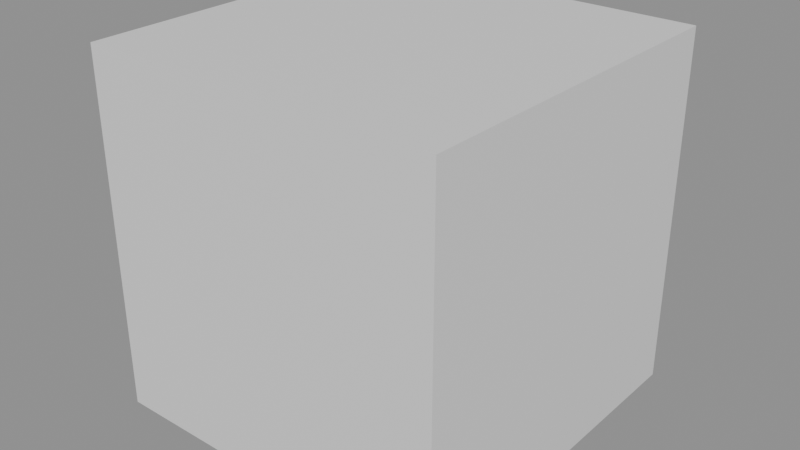 # Source: cube.blend  (saved by Blender 5.2.44; exported with 4.5.12 LTS)
import bpy
from mathutils import Matrix  # noqa: F401  (used for matrix-valued properties, if any)

bpy.ops.wm.read_factory_settings(use_empty=True)
scene = bpy.context.scene
scene.name = 'Scene'

# ---- materials (node trees are filled in below, after node groups)
mat_red = bpy.data.materials.new('Red')
mat_red.diffuse_color = (0.8, 0.1, 0.1, 1.0)

# ---- material node trees
mat_red.use_nodes = True; mat_red.node_tree.nodes.clear()
_N = mat_red.node_tree.nodes; _L = mat_red.node_tree.links
n0 = _N.new('ShaderNodeBsdfPrincipled'); n0.name = 'Principled BSDF'; n0.location = (-200, 100)
n0.inputs[10].default_value = 0.005
n1 = _N.new('ShaderNodeOutputMaterial'); n1.name = 'Material Output'; n1.location = (200, 100)
_L.new(n0.outputs[0], n1.inputs[0])
n1.is_active_output = True

# ---- meshes
me_cube = bpy.data.meshes.new('Cube')
me_cube.from_pydata([(-1.0, -1.0, -1.0), (-1.0, -1.0, 1.0), (-1.0, 1.0, -1.0), (-1.0, 1.0, 1.0), (1.0, -1.0, -1.0), (1.0, -1.0, 1.0), (1.0, 1.0, -1.0), (1.0, 1.0, 1.0)], [], [(0, 1, 3, 2), (2, 3, 7, 6), (6, 7, 5, 4), (4, 5, 1, 0), (2, 6, 4, 0), (7, 3, 1, 5)])
_uv = me_cube.uv_layers.new(name='UVMap')
_uv.uv.foreach_set('vector', [0.375, 0.0, 0.625, 0.0, 0.625, 0.25, 0.375, 0.25, 0.375, 0.25, 0.625, 0.25, 0.625, 0.5, 0.375, 0.5, 0.375, 0.5, 0.625, 0.5, 0.625, 0.75, 0.375, 0.75, 0.375, 0.75, 0.625, 0.75, 0.625, 1.0, 0.375, 1.0, 0.125, 0.5, 0.375, 0.5, 0.375, 0.75, 0.125, 0.75, 0.625, 0.5, 0.875, 0.5, 0.875, 0.75, 0.625, 0.75])
me_cube.materials.append(mat_red)
me_cube.update()

# ---- objects
ob_cube = bpy.data.objects.new('Cube', me_cube)

# ---- transforms, parenting, visibility, modifiers, constraints
ob_cube.location = (0.0, 0.0, 0.0)

# ---- collection membership
scene.collection.objects.link(ob_cube)

# ---- scene / render settings (as saved in the file)
scene.frame_start = 1; scene.frame_end = 250; scene.frame_set(1)
scene.render.engine = 'BLENDER_EEVEE_NEXT'
scene.render.bake_bias = 0.0
scene.render.bake_samples = 0
scene.render.compositor_device = 'GPU'
scene.eevee.use_volume_custom_range = False
scene.eevee.fast_gi_thickness_near = 0.1
scene.eevee.fast_gi_thickness_far = 0.0
scene.eevee.ray_tracing_options.screen_trace_thickness = 0.1
bpy.context.view_layer.update()

# ---- added for rendering (the .blend has no active camera and no usable light): camera, sun + grey world if the file has none
cam_auto = bpy.data.cameras.new('AutoCamera')
cam_auto.lens = 50.0
cam_auto.sensor_width = 36.0
cam_auto.clip_end = 1000.0
ob_auto_camera = bpy.data.objects.new('AutoCamera', cam_auto)
scene.collection.objects.link(ob_auto_camera)
ob_auto_camera.location = (3.20507, -3.84609, 2.56406)
ob_auto_camera.rotation_euler = (1.09748, -7.21219e-08, 0.694738)
scene.camera = ob_auto_camera
light_auto_sun = bpy.data.lights.new('AutoSun', 'SUN')
light_auto_sun.energy = 3.0
light_auto_sun.angle = 0.0523599
ob_auto_sun = bpy.data.objects.new('AutoSun', light_auto_sun)
scene.collection.objects.link(ob_auto_sun)
ob_auto_sun.rotation_euler = (0.872665, 0.174533, 0.523599)
if scene.world is None:
    world_auto = bpy.data.worlds.new('AutoWorld')
    world_auto.color = (0.3, 0.3, 0.3)
    scene.world = world_auto
bpy.context.view_layer.update()
